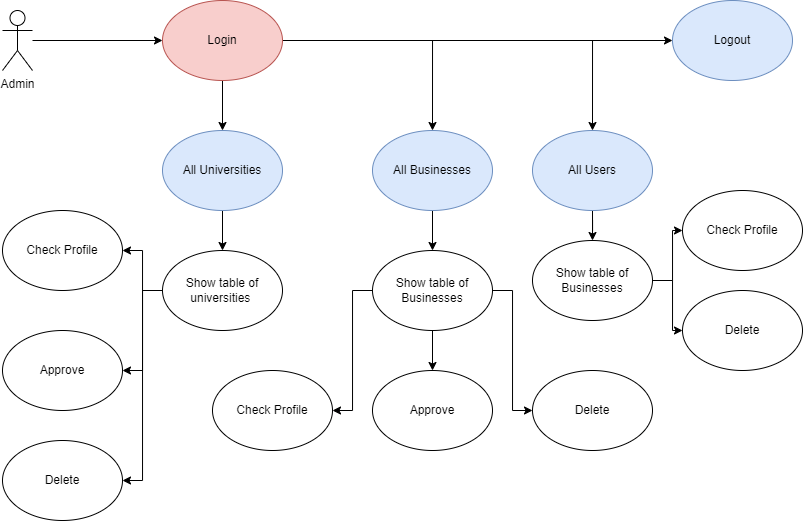

The diagram above was exported from draw.io. Its source (the exported page's mxGraphModel, read from the mxfile embedded in the PNG):
<mxGraphModel dx="981" dy="506" grid="1" gridSize="10" guides="1" tooltips="1" connect="1" arrows="1" fold="1" page="1" pageScale="1" pageWidth="850" pageHeight="1100" math="0" shadow="0">
  <root>
    <mxCell id="0" />
    <mxCell id="1" parent="0" />
    <mxCell id="fDnNolxtrFSyxZZ3aIJZ-335" style="edgeStyle=orthogonalEdgeStyle;rounded=0;orthogonalLoop=1;jettySize=auto;html=1;" edge="1" parent="1" source="fDnNolxtrFSyxZZ3aIJZ-316" target="fDnNolxtrFSyxZZ3aIJZ-317">
      <mxGeometry relative="1" as="geometry" />
    </mxCell>
    <mxCell id="fDnNolxtrFSyxZZ3aIJZ-316" value="Admin" style="shape=umlActor;verticalLabelPosition=bottom;verticalAlign=top;html=1;outlineConnect=0;" vertex="1" parent="1">
      <mxGeometry x="40" y="30" width="30" height="60" as="geometry" />
    </mxCell>
    <mxCell id="fDnNolxtrFSyxZZ3aIJZ-336" style="edgeStyle=orthogonalEdgeStyle;rounded=0;orthogonalLoop=1;jettySize=auto;html=1;" edge="1" parent="1" source="fDnNolxtrFSyxZZ3aIJZ-317" target="fDnNolxtrFSyxZZ3aIJZ-329">
      <mxGeometry relative="1" as="geometry" />
    </mxCell>
    <mxCell id="fDnNolxtrFSyxZZ3aIJZ-337" style="edgeStyle=orthogonalEdgeStyle;rounded=0;orthogonalLoop=1;jettySize=auto;html=1;" edge="1" parent="1" source="fDnNolxtrFSyxZZ3aIJZ-317" target="fDnNolxtrFSyxZZ3aIJZ-318">
      <mxGeometry relative="1" as="geometry" />
    </mxCell>
    <mxCell id="fDnNolxtrFSyxZZ3aIJZ-338" style="edgeStyle=orthogonalEdgeStyle;rounded=0;orthogonalLoop=1;jettySize=auto;html=1;entryX=0.5;entryY=0;entryDx=0;entryDy=0;" edge="1" parent="1" source="fDnNolxtrFSyxZZ3aIJZ-317" target="fDnNolxtrFSyxZZ3aIJZ-323">
      <mxGeometry relative="1" as="geometry" />
    </mxCell>
    <mxCell id="fDnNolxtrFSyxZZ3aIJZ-339" style="edgeStyle=orthogonalEdgeStyle;rounded=0;orthogonalLoop=1;jettySize=auto;html=1;" edge="1" parent="1" source="fDnNolxtrFSyxZZ3aIJZ-317" target="fDnNolxtrFSyxZZ3aIJZ-328">
      <mxGeometry relative="1" as="geometry" />
    </mxCell>
    <mxCell id="fDnNolxtrFSyxZZ3aIJZ-317" value="Login" style="ellipse;whiteSpace=wrap;html=1;fillColor=#f8cecc;strokeColor=#b85450;" vertex="1" parent="1">
      <mxGeometry x="200" y="20" width="120" height="80" as="geometry" />
    </mxCell>
    <mxCell id="fDnNolxtrFSyxZZ3aIJZ-347" value="" style="edgeStyle=orthogonalEdgeStyle;rounded=0;orthogonalLoop=1;jettySize=auto;html=1;" edge="1" parent="1" source="fDnNolxtrFSyxZZ3aIJZ-318" target="fDnNolxtrFSyxZZ3aIJZ-319">
      <mxGeometry relative="1" as="geometry" />
    </mxCell>
    <mxCell id="fDnNolxtrFSyxZZ3aIJZ-318" value="All Universities" style="ellipse;whiteSpace=wrap;html=1;fillColor=#dae8fc;strokeColor=#6c8ebf;" vertex="1" parent="1">
      <mxGeometry x="200" y="150" width="120" height="80" as="geometry" />
    </mxCell>
    <mxCell id="fDnNolxtrFSyxZZ3aIJZ-348" style="edgeStyle=orthogonalEdgeStyle;rounded=0;orthogonalLoop=1;jettySize=auto;html=1;entryX=1;entryY=0.5;entryDx=0;entryDy=0;" edge="1" parent="1" source="fDnNolxtrFSyxZZ3aIJZ-319" target="fDnNolxtrFSyxZZ3aIJZ-322">
      <mxGeometry relative="1" as="geometry" />
    </mxCell>
    <mxCell id="fDnNolxtrFSyxZZ3aIJZ-349" style="edgeStyle=orthogonalEdgeStyle;rounded=0;orthogonalLoop=1;jettySize=auto;html=1;entryX=1;entryY=0.5;entryDx=0;entryDy=0;" edge="1" parent="1" source="fDnNolxtrFSyxZZ3aIJZ-319" target="fDnNolxtrFSyxZZ3aIJZ-320">
      <mxGeometry relative="1" as="geometry" />
    </mxCell>
    <mxCell id="fDnNolxtrFSyxZZ3aIJZ-350" style="edgeStyle=orthogonalEdgeStyle;rounded=0;orthogonalLoop=1;jettySize=auto;html=1;entryX=1;entryY=0.5;entryDx=0;entryDy=0;" edge="1" parent="1" source="fDnNolxtrFSyxZZ3aIJZ-319" target="fDnNolxtrFSyxZZ3aIJZ-321">
      <mxGeometry relative="1" as="geometry" />
    </mxCell>
    <mxCell id="fDnNolxtrFSyxZZ3aIJZ-319" value="Show table of universities&amp;nbsp;" style="ellipse;whiteSpace=wrap;html=1;" vertex="1" parent="1">
      <mxGeometry x="200" y="270" width="120" height="80" as="geometry" />
    </mxCell>
    <mxCell id="fDnNolxtrFSyxZZ3aIJZ-320" value="Approve" style="ellipse;whiteSpace=wrap;html=1;" vertex="1" parent="1">
      <mxGeometry x="40" y="350" width="120" height="80" as="geometry" />
    </mxCell>
    <mxCell id="fDnNolxtrFSyxZZ3aIJZ-321" value="Delete" style="ellipse;whiteSpace=wrap;html=1;" vertex="1" parent="1">
      <mxGeometry x="40" y="460" width="120" height="80" as="geometry" />
    </mxCell>
    <mxCell id="fDnNolxtrFSyxZZ3aIJZ-322" value="Check Profile" style="ellipse;whiteSpace=wrap;html=1;" vertex="1" parent="1">
      <mxGeometry x="40" y="230" width="120" height="80" as="geometry" />
    </mxCell>
    <mxCell id="fDnNolxtrFSyxZZ3aIJZ-352" value="" style="edgeStyle=orthogonalEdgeStyle;rounded=0;orthogonalLoop=1;jettySize=auto;html=1;" edge="1" parent="1" source="fDnNolxtrFSyxZZ3aIJZ-323" target="fDnNolxtrFSyxZZ3aIJZ-324">
      <mxGeometry relative="1" as="geometry" />
    </mxCell>
    <mxCell id="fDnNolxtrFSyxZZ3aIJZ-323" value="All Businesses" style="ellipse;whiteSpace=wrap;html=1;fillColor=#dae8fc;strokeColor=#6c8ebf;" vertex="1" parent="1">
      <mxGeometry x="410" y="150" width="120" height="80" as="geometry" />
    </mxCell>
    <mxCell id="fDnNolxtrFSyxZZ3aIJZ-344" value="" style="edgeStyle=orthogonalEdgeStyle;rounded=0;orthogonalLoop=1;jettySize=auto;html=1;" edge="1" parent="1" source="fDnNolxtrFSyxZZ3aIJZ-324" target="fDnNolxtrFSyxZZ3aIJZ-325">
      <mxGeometry relative="1" as="geometry" />
    </mxCell>
    <mxCell id="fDnNolxtrFSyxZZ3aIJZ-345" style="edgeStyle=orthogonalEdgeStyle;rounded=0;orthogonalLoop=1;jettySize=auto;html=1;entryX=1;entryY=0.5;entryDx=0;entryDy=0;" edge="1" parent="1" source="fDnNolxtrFSyxZZ3aIJZ-324" target="fDnNolxtrFSyxZZ3aIJZ-327">
      <mxGeometry relative="1" as="geometry" />
    </mxCell>
    <mxCell id="fDnNolxtrFSyxZZ3aIJZ-346" style="edgeStyle=orthogonalEdgeStyle;rounded=0;orthogonalLoop=1;jettySize=auto;html=1;entryX=0;entryY=0.5;entryDx=0;entryDy=0;" edge="1" parent="1" source="fDnNolxtrFSyxZZ3aIJZ-324" target="fDnNolxtrFSyxZZ3aIJZ-326">
      <mxGeometry relative="1" as="geometry" />
    </mxCell>
    <mxCell id="fDnNolxtrFSyxZZ3aIJZ-324" value="Show table of Businesses" style="ellipse;whiteSpace=wrap;html=1;" vertex="1" parent="1">
      <mxGeometry x="410" y="270" width="120" height="80" as="geometry" />
    </mxCell>
    <mxCell id="fDnNolxtrFSyxZZ3aIJZ-325" value="Approve" style="ellipse;whiteSpace=wrap;html=1;" vertex="1" parent="1">
      <mxGeometry x="410" y="390" width="120" height="80" as="geometry" />
    </mxCell>
    <mxCell id="fDnNolxtrFSyxZZ3aIJZ-326" value="Delete" style="ellipse;whiteSpace=wrap;html=1;" vertex="1" parent="1">
      <mxGeometry x="570" y="390" width="120" height="80" as="geometry" />
    </mxCell>
    <mxCell id="fDnNolxtrFSyxZZ3aIJZ-327" value="Check Profile" style="ellipse;whiteSpace=wrap;html=1;" vertex="1" parent="1">
      <mxGeometry x="250" y="390" width="120" height="80" as="geometry" />
    </mxCell>
    <mxCell id="fDnNolxtrFSyxZZ3aIJZ-341" value="" style="edgeStyle=orthogonalEdgeStyle;rounded=0;orthogonalLoop=1;jettySize=auto;html=1;" edge="1" parent="1" source="fDnNolxtrFSyxZZ3aIJZ-328" target="fDnNolxtrFSyxZZ3aIJZ-340">
      <mxGeometry relative="1" as="geometry" />
    </mxCell>
    <mxCell id="fDnNolxtrFSyxZZ3aIJZ-328" value="All Users" style="ellipse;whiteSpace=wrap;html=1;fillColor=#dae8fc;strokeColor=#6c8ebf;" vertex="1" parent="1">
      <mxGeometry x="570" y="150" width="120" height="80" as="geometry" />
    </mxCell>
    <mxCell id="fDnNolxtrFSyxZZ3aIJZ-329" value="Logout" style="ellipse;whiteSpace=wrap;html=1;fillColor=#dae8fc;strokeColor=#6c8ebf;" vertex="1" parent="1">
      <mxGeometry x="710" y="20" width="120" height="80" as="geometry" />
    </mxCell>
    <mxCell id="fDnNolxtrFSyxZZ3aIJZ-331" value="Delete" style="ellipse;whiteSpace=wrap;html=1;" vertex="1" parent="1">
      <mxGeometry x="720" y="310" width="120" height="80" as="geometry" />
    </mxCell>
    <mxCell id="fDnNolxtrFSyxZZ3aIJZ-332" value="Check Profile" style="ellipse;whiteSpace=wrap;html=1;" vertex="1" parent="1">
      <mxGeometry x="720" y="210" width="120" height="80" as="geometry" />
    </mxCell>
    <mxCell id="fDnNolxtrFSyxZZ3aIJZ-342" style="edgeStyle=orthogonalEdgeStyle;rounded=0;orthogonalLoop=1;jettySize=auto;html=1;entryX=0;entryY=0.5;entryDx=0;entryDy=0;" edge="1" parent="1" source="fDnNolxtrFSyxZZ3aIJZ-340" target="fDnNolxtrFSyxZZ3aIJZ-332">
      <mxGeometry relative="1" as="geometry" />
    </mxCell>
    <mxCell id="fDnNolxtrFSyxZZ3aIJZ-343" style="edgeStyle=orthogonalEdgeStyle;rounded=0;orthogonalLoop=1;jettySize=auto;html=1;entryX=0;entryY=0.5;entryDx=0;entryDy=0;" edge="1" parent="1" source="fDnNolxtrFSyxZZ3aIJZ-340" target="fDnNolxtrFSyxZZ3aIJZ-331">
      <mxGeometry relative="1" as="geometry" />
    </mxCell>
    <mxCell id="fDnNolxtrFSyxZZ3aIJZ-340" value="Show table of Businesses" style="ellipse;whiteSpace=wrap;html=1;" vertex="1" parent="1">
      <mxGeometry x="570" y="260" width="120" height="80" as="geometry" />
    </mxCell>
  </root>
</mxGraphModel>